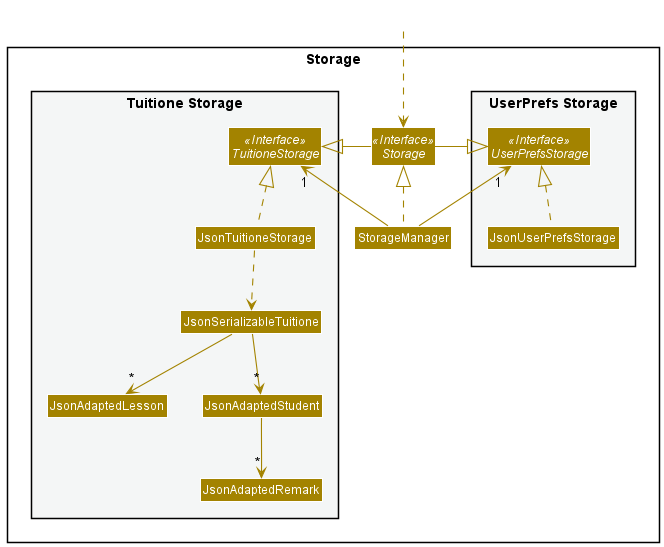

The diagram above was rendered by PlantUML. Its source (embedded in the PNG):
@startuml
!include style.puml
skinparam arrowThickness 1.1
skinparam arrowColor STORAGE_COLOR
skinparam classBackgroundColor STORAGE_COLOR

package Storage{

package "UserPrefs Storage" #F4F6F6{
Interface UserPrefsStorage <<Interface>>
Class JsonUserPrefsStorage
}

Interface Storage <<Interface>>
Class StorageManager

package "Tuitione Storage" #F4F6F6{
Interface TuitioneStorage <<Interface>>
Class JsonTuitioneStorage
Class JsonSerializableTuitione
Class JsonAdaptedStudent
Class JsonAdaptedLesson
Class JsonAdaptedRemark
}

}

Class HiddenOutside #FFFFFF
HiddenOutside ..> Storage

StorageManager .up.|> Storage
StorageManager -up-> "1" UserPrefsStorage
StorageManager -up-> "1" TuitioneStorage

Storage -left-|> UserPrefsStorage
Storage -right-|> TuitioneStorage

JsonUserPrefsStorage .up.|> UserPrefsStorage
JsonTuitioneStorage .up.|> TuitioneStorage
JsonTuitioneStorage ..> JsonSerializableTuitione
JsonSerializableTuitione --> "*" JsonAdaptedLesson
JsonSerializableTuitione --> "*" JsonAdaptedStudent
JsonAdaptedLesson -right[hidden]- JsonAdaptedStudent
JsonAdaptedStudent --> "*" JsonAdaptedRemark

@enduml